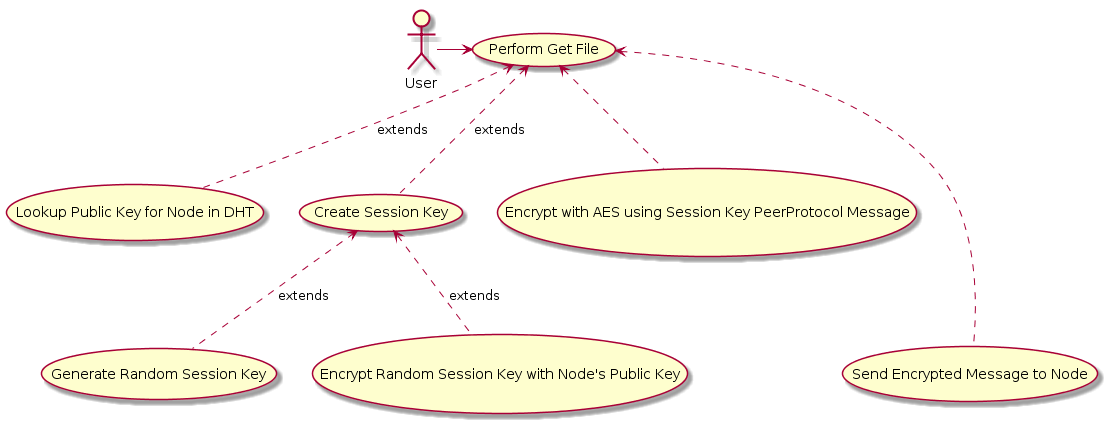

The diagram above was rendered by PlantUML. Its source (embedded in the PNG):
@startuml
User -> (Perform Get File)

(Perform Get File) <.. (Lookup Public Key for Node in DHT):extends
(Perform Get File) <.. (Create Session Key):extends
(Create Session Key) <..(Generate Random Session Key):extends
(Create Session Key) <..(Encrypt Random Session Key with Node's Public Key): extends
(Perform Get File)<..(Encrypt with AES using Session Key PeerProtocol Message)
(Perform Get File) <...(Send Encrypted Message to Node)
@enduml